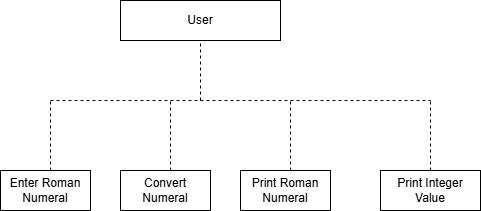

The diagram above was exported from draw.io. Its source (the exported page's mxGraphModel, read from the mxfile embedded in the PNG):
<mxGraphModel dx="872" dy="465" grid="1" gridSize="10" guides="1" tooltips="1" connect="1" arrows="1" fold="1" page="1" pageScale="1" pageWidth="850" pageHeight="1100" math="0" shadow="0">
  <root>
    <mxCell id="0" />
    <mxCell id="1" parent="0" />
    <mxCell id="YsB-NNgAvBxqdTLbcE1x-1" parent="1" style="rounded=0;whiteSpace=wrap;html=1;" value="User" vertex="1">
      <mxGeometry height="40" width="160" x="280" y="70" as="geometry" />
    </mxCell>
    <mxCell id="YsB-NNgAvBxqdTLbcE1x-3" edge="1" parent="1" style="endArrow=none;dashed=1;html=1;rounded=0;" value="">
      <mxGeometry height="50" relative="1" width="50" as="geometry">
        <mxPoint x="360" y="170" as="sourcePoint" />
        <mxPoint x="360" y="110" as="targetPoint" />
      </mxGeometry>
    </mxCell>
    <mxCell id="YsB-NNgAvBxqdTLbcE1x-4" edge="1" parent="1" style="endArrow=none;dashed=1;html=1;rounded=0;" value="">
      <mxGeometry height="50" relative="1" width="50" as="geometry">
        <Array as="points">
          <mxPoint x="360" y="170" />
        </Array>
        <mxPoint x="210" y="170" as="sourcePoint" />
        <mxPoint x="590" y="170" as="targetPoint" />
      </mxGeometry>
    </mxCell>
    <mxCell id="YsB-NNgAvBxqdTLbcE1x-5" edge="1" parent="1" style="endArrow=none;dashed=1;html=1;rounded=0;" value="">
      <mxGeometry height="50" relative="1" width="50" as="geometry">
        <mxPoint x="210" y="240" as="sourcePoint" />
        <mxPoint x="210" y="170" as="targetPoint" />
      </mxGeometry>
    </mxCell>
    <mxCell id="YsB-NNgAvBxqdTLbcE1x-6" parent="1" style="rounded=0;whiteSpace=wrap;html=1;" value="Enter Roman&lt;div&gt;Numeral&lt;/div&gt;" vertex="1">
      <mxGeometry height="40" width="90" x="160" y="240" as="geometry" />
    </mxCell>
    <mxCell id="YsB-NNgAvBxqdTLbcE1x-7" edge="1" parent="1" style="endArrow=none;dashed=1;html=1;rounded=0;" value="">
      <mxGeometry height="50" relative="1" width="50" as="geometry">
        <mxPoint x="330" y="240" as="sourcePoint" />
        <mxPoint x="330" y="170" as="targetPoint" />
      </mxGeometry>
    </mxCell>
    <mxCell id="YsB-NNgAvBxqdTLbcE1x-8" parent="1" style="rounded=0;whiteSpace=wrap;html=1;" value="Convert Numeral" vertex="1">
      <mxGeometry height="40" width="90" x="280" y="240" as="geometry" />
    </mxCell>
    <mxCell id="YsB-NNgAvBxqdTLbcE1x-9" edge="1" parent="1" style="endArrow=none;dashed=1;html=1;rounded=0;" value="">
      <mxGeometry height="50" relative="1" width="50" as="geometry">
        <mxPoint x="450" y="240" as="sourcePoint" />
        <mxPoint x="450" y="170" as="targetPoint" />
      </mxGeometry>
    </mxCell>
    <mxCell id="YsB-NNgAvBxqdTLbcE1x-10" parent="1" style="rounded=0;whiteSpace=wrap;html=1;" value="Print Roman&lt;div&gt;Numeral&lt;/div&gt;" vertex="1">
      <mxGeometry height="40" width="90" x="400" y="240" as="geometry" />
    </mxCell>
    <mxCell id="YsB-NNgAvBxqdTLbcE1x-11" edge="1" parent="1" style="endArrow=none;dashed=1;html=1;rounded=0;" value="">
      <mxGeometry height="50" relative="1" width="50" as="geometry">
        <mxPoint x="590" y="240" as="sourcePoint" />
        <mxPoint x="590" y="170" as="targetPoint" />
      </mxGeometry>
    </mxCell>
    <mxCell id="YsB-NNgAvBxqdTLbcE1x-12" parent="1" style="rounded=0;whiteSpace=wrap;html=1;" value="Print Integer&lt;div&gt;Value&lt;/div&gt;" vertex="1">
      <mxGeometry height="40" width="100" x="540" y="240" as="geometry" />
    </mxCell>
  </root>
</mxGraphModel>